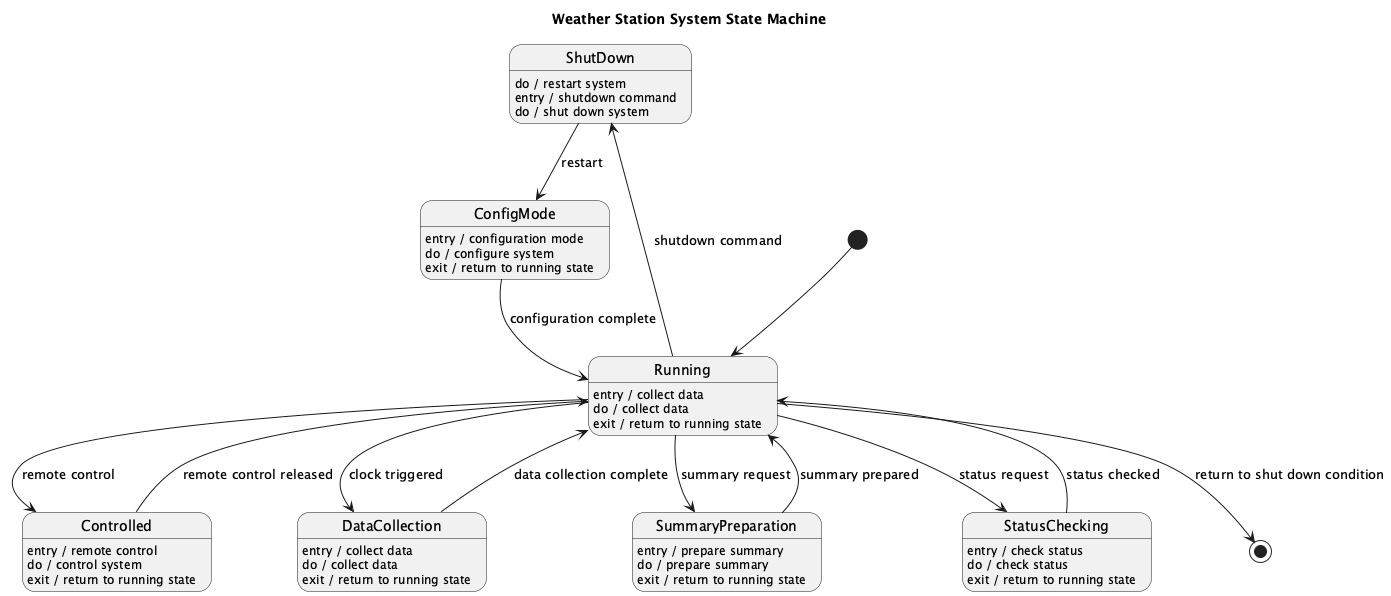

The diagram above was rendered by PlantUML. Its source (embedded in the PNG):
@startuml
title Weather Station System State Machine

[*] --> Running
state ShutDown
ShutDown : do / restart system

state ConfigMode
ConfigMode : entry / configuration mode
ConfigMode : do / configure system
ConfigMode : exit / return to running state

state Running
Running : entry / collect data
Running : do / collect data
Running : exit / return to running state

state Controlled
Controlled : entry / remote control
Controlled : do / control system
Controlled : exit / return to running state

state ShutDown
ShutDown : entry / shutdown command
ShutDown : do / shut down system

state DataCollection
DataCollection : entry / collect data
DataCollection : do / collect data
DataCollection : exit / return to running state

state SummaryPreparation
SummaryPreparation : entry / prepare summary
SummaryPreparation : do / prepare summary
SummaryPreparation : exit / return to running state

state StatusChecking
StatusChecking : entry / check status
StatusChecking : do / check status
StatusChecking : exit / return to running state

ShutDown --> ConfigMode : restart
ConfigMode --> Running : configuration complete
Running --> DataCollection : clock triggered
DataCollection --> Running : data collection complete
Running --> SummaryPreparation : summary request
SummaryPreparation --> Running : summary prepared
Running --> StatusChecking : status request
StatusChecking --> Running : status checked
Running --> Controlled : remote control
Controlled --> Running : remote control released
Running --> ShutDown : shutdown command

Running --> [*] : return to shut down condition
@enduml